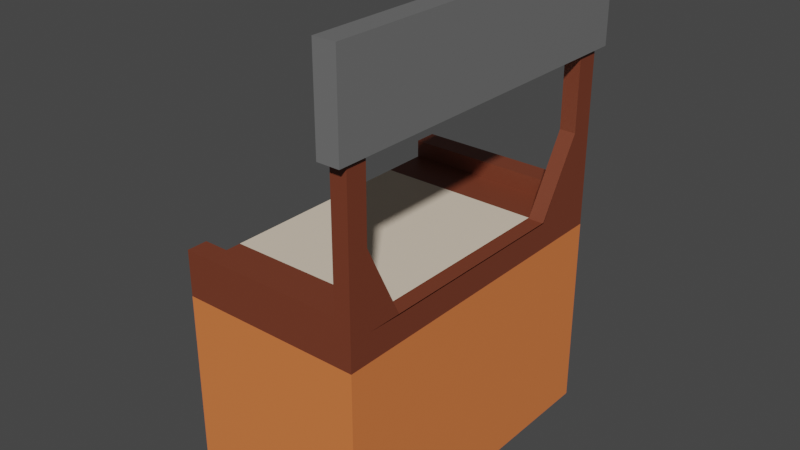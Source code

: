 # Source: Bar_cheker.blend  (saved by Blender 2.82.7; exported with 4.5.12 LTS)
import bpy
from mathutils import Matrix  # noqa: F401  (used for matrix-valued properties, if any)

bpy.ops.wm.read_factory_settings(use_empty=True)
scene = bpy.context.scene
scene.name = 'Scene'

# ---- collections
col_collection = bpy.data.collections.new('Collection'); scene.collection.children.link(col_collection)

# ---- materials (node trees are filled in below, after node groups)
mat_material = bpy.data.materials.new('Material')
mat_material.use_transparent_shadow = False
mat_material_014 = bpy.data.materials.new('Material.014')
mat_material_014.use_transparent_shadow = False
mat_material_015 = bpy.data.materials.new('Material.015')
mat_material_015.use_transparent_shadow = False
mat_material_001 = bpy.data.materials.new('Material.001')
mat_material_001.use_transparent_shadow = False

# ---- material node trees
mat_material.use_nodes = True; mat_material.node_tree.nodes.clear()
_N = mat_material.node_tree.nodes; _L = mat_material.node_tree.links
n0 = _N.new('ShaderNodeOutputMaterial'); n0.name = 'Material Output'; n0.location = (300, 300)
n1 = _N.new('ShaderNodeBsdfPrincipled'); n1.name = 'Principled BSDF'; n1.location = (10, 300)
n1.distribution = 'GGX'
n1.subsurface_method = 'BURLEY'
n1.inputs[0].default_value = (0.8, 0.2036, 0.05733, 1.0)
n1.inputs[3].default_value = 1.45
n1.inputs[27].default_value = (0.0, 0.0, 0.0, 1.0)
n1.inputs[28].default_value = 1.0
_L.new(n1.outputs[0], n0.inputs[0])
n0.is_active_output = True
mat_material_014.use_nodes = True; mat_material_014.node_tree.nodes.clear()
_N = mat_material_014.node_tree.nodes; _L = mat_material_014.node_tree.links
n0 = _N.new('ShaderNodeOutputMaterial'); n0.name = 'Material Output'; n0.location = (300, 300)
n1 = _N.new('ShaderNodeBsdfPrincipled'); n1.name = 'Principled BSDF'; n1.location = (10, 300)
n1.distribution = 'GGX'
n1.subsurface_method = 'BURLEY'
n1.inputs[0].default_value = (0.1814, 0.04358, 0.02025, 1.0)
n1.inputs[3].default_value = 1.45
n1.inputs[27].default_value = (0.0, 0.0, 0.0, 1.0)
n1.inputs[28].default_value = 1.0
_L.new(n1.outputs[0], n0.inputs[0])
n0.is_active_output = True
mat_material_015.use_nodes = True; mat_material_015.node_tree.nodes.clear()
_N = mat_material_015.node_tree.nodes; _L = mat_material_015.node_tree.links
n0 = _N.new('ShaderNodeOutputMaterial'); n0.name = 'Material Output'; n0.location = (300, 300)
n1 = _N.new('ShaderNodeBsdfPrincipled'); n1.name = 'Principled BSDF'; n1.location = (10, 300)
n1.distribution = 'GGX'
n1.subsurface_method = 'BURLEY'
n1.inputs[0].default_value = (0.8, 0.6729, 0.5285, 1.0)
n1.inputs[3].default_value = 1.45
n1.inputs[27].default_value = (0.0, 0.0, 0.0, 1.0)
n1.inputs[28].default_value = 1.0
_L.new(n1.outputs[0], n0.inputs[0])
n0.is_active_output = True
mat_material_001.use_nodes = True; mat_material_001.node_tree.nodes.clear()
_N = mat_material_001.node_tree.nodes; _L = mat_material_001.node_tree.links
n0 = _N.new('ShaderNodeOutputMaterial'); n0.name = 'Material Output'; n0.location = (300, 300)
n1 = _N.new('ShaderNodeBsdfPrincipled'); n1.name = 'Principled BSDF'; n1.location = (10, 300)
n1.distribution = 'GGX'
n1.subsurface_method = 'BURLEY'
n1.inputs[0].default_value = (0.307, 0.307, 0.307, 1.0)
n1.inputs[1].default_value = 0.5021
n1.inputs[2].default_value = 0.249
n1.inputs[3].default_value = 1.45
n1.inputs[13].default_value = 0.7427
n1.inputs[27].default_value = (0.0, 0.0, 0.0, 1.0)
n1.inputs[28].default_value = 1.0
_L.new(n1.outputs[0], n0.inputs[0])
n0.is_active_output = True

# ---- world
world_world = bpy.data.worlds.new('World'); scene.world = world_world
world_world.use_nodes = True; world_world.node_tree.nodes.clear()
_N = world_world.node_tree.nodes; _L = world_world.node_tree.links
n0 = _N.new('ShaderNodeOutputWorld'); n0.name = 'World Output'; n0.location = (300, 300)
n1 = _N.new('ShaderNodeBackground'); n1.name = 'Background'; n1.location = (10, 300)
n1.inputs[0].default_value = (0.05088, 0.05088, 0.05088, 1.0)
_L.new(n1.outputs[0], n0.inputs[0])
n0.is_active_output = True
world_world.color = (0.05088, 0.05088, 0.05088)
world_world.use_sun_shadow = False
world_world.sun_shadow_jitter_overblur = 0.0

# ---- meshes
me_cube_004 = bpy.data.meshes.new('Cube.004')
me_cube_004.from_pydata([(-1.427, -0.4761, 0.3186), (-1.427, -0.4761, 2.319), (0.5732, -0.4761, 0.3186), (0.5732, -0.4761, 2.319), (-1.427, -0.4126, 0.3186), (0.5732, -0.4126, 2.319), (-1.427, -0.4126, 2.319), (0.5732, -0.4126, 0.3186), (0.3975, -0.4761, 0.3186), (0.3975, -0.4761, 2.319), (0.3975, -0.4126, 2.319), (0.3975, -0.4126, 0.3186), (-1.427, -0.4126, -14.18), (-1.427, -0.4761, -14.18), (0.3975, -0.4761, -14.18), (0.5732, -0.4761, -14.18), (0.5732, -0.4126, -14.18), (0.3975, -0.4126, -14.18), (-1.427, 0.4252, 2.319), (0.5732, 0.4252, 0.3186), (-1.427, 0.4252, 0.3186), (0.5732, 0.4252, 2.319), (0.3975, 0.4252, 0.3186), (0.3975, 0.4252, 2.319), (0.5732, 0.4252, -14.18), (0.3975, 0.4252, -14.18), (-1.427, 0.4252, 2.319), (0.3975, 0.4252, 2.319), (-1.427, 0.3696, 0.3186), (0.5732, 0.3696, 2.319), (0.3975, 0.3696, 0.3186), (0.3975, 0.3696, 2.319), (0.3975, 0.3696, -14.18), (-1.427, 0.3696, 2.319), (0.5732, 0.3696, 0.3186), (0.5732, 0.3696, -14.18), (0.5732, -0.4126, 7.699), (0.5732, -0.4761, 7.699), (0.5732, 0.3696, 7.699), (0.3975, -0.4126, 7.699), (0.3975, -0.4761, 7.699), (0.3975, 0.3696, 7.699), (0.3975, 0.4252, 7.699), (0.5732, 0.4252, 7.699), (0.3975, -0.4761, 3.601), (-1.427, -0.4761, 3.601), (-1.427, -0.4126, 3.601), (0.3975, -0.4126, 3.601), (-1.427, 0.3696, 3.601), (-1.427, 0.4252, 3.601), (0.3975, 0.4252, 3.601), (0.3975, 0.3696, 3.601), (0.3975, 0.3696, -14.15), (-1.427, 0.3696, -14.15), (0.3975, 0.4252, -14.15), (-1.427, 0.4252, -14.15), (-1.427, -0.2917, 0.3186), (0.5732, -0.2917, 2.319), (0.3975, -0.2917, 0.3186), (0.3975, -0.2917, 2.319), (0.3975, -0.2917, -14.18), (-1.427, -0.2917, 2.319), (0.5732, -0.2917, 0.3186), (0.5732, -0.2917, -14.18), (0.5732, -0.2917, 2.253), (0.3975, -0.2917, 2.253), (-1.427, 0.2682, 2.319), (0.5732, 0.2682, 0.3186), (0.5732, 0.2682, -14.18), (-1.427, 0.2682, 0.3186), (0.5732, 0.2682, 2.319), (0.3975, 0.2682, 0.3186), (0.3975, 0.2682, 2.319), (0.3975, 0.2682, -14.18), (0.5732, 0.2682, 2.253), (0.3975, 0.2682, 2.253), (0.5732, -0.4126, 12.94), (0.5732, -0.4761, 12.94), (0.3975, -0.4126, 12.94), (0.3975, -0.4761, 12.94), (0.3975, 0.4252, 12.94), (0.5732, 0.4252, 12.94), (0.5732, 0.3696, 12.94), (0.3975, 0.3696, 12.94)], [(26, 27)], [(7, 5, 3, 2), (8, 9, 1, 0), (31, 23, 50, 51), (0, 4, 12, 13), (0, 1, 6, 4), (59, 61, 6, 10), (2, 8, 14, 15), (62, 57, 5, 7), (56, 58, 11, 4), (23, 31, 41, 42), (8, 0, 13, 14), (21, 23, 42, 43), (7, 2, 15, 16), (2, 3, 9, 8), (17, 16, 15, 14), (60, 63, 16, 17), (12, 17, 14, 13), (62, 7, 16, 63), (4, 11, 17, 12), (30, 22, 25, 32), (28, 33, 18, 20), (69, 66, 33, 28), (71, 30, 32, 73), (19, 34, 35, 24), (25, 24, 35, 32), (59, 10, 39, 65), (20, 22, 54, 55), (19, 21, 29, 34), (18, 33, 48, 49), (64, 65, 39, 36), (41, 38, 82, 83), (37, 36, 76, 77), (29, 21, 43, 38), (9, 3, 37, 40), (10, 9, 40, 39), (70, 29, 38, 74), (3, 5, 36, 37), (47, 46, 45, 44), (50, 49, 48, 51), (1, 9, 44, 45), (6, 1, 45, 46), (9, 10, 47, 44), (23, 18, 49, 50), (33, 31, 51, 48), (10, 6, 46, 47), (22, 30, 52, 54), (30, 28, 53, 52), (5, 57, 64, 36), (74, 75, 65, 64), (72, 59, 65, 75), (11, 58, 60, 17), (4, 6, 61, 56), (67, 62, 63, 68), (73, 68, 63, 60), (69, 71, 58, 56), (67, 70, 57, 62), (72, 66, 61, 59), (31, 33, 66, 72), (34, 29, 70, 67), (28, 30, 71, 69), (32, 35, 68, 73), (34, 67, 68, 35), (31, 72, 75, 41), (38, 41, 75, 74), (57, 70, 74, 64), (58, 71, 73, 60), (56, 61, 66, 69), (76, 78, 79, 77), (81, 80, 83, 82), (38, 43, 81, 82), (39, 40, 79, 78), (40, 37, 77, 79), (42, 41, 83, 80), (43, 42, 80, 81), (36, 39, 78, 76), (55, 54, 52, 53), (18, 23, 21, 19, 22, 20), (28, 20, 55, 53), (22, 19, 24, 25)])
me_cube_004.polygons.foreach_set('material_index', [1, 1, 1, 0, 1, 1, 0, 1, 1, 1, 0, 1, 0, 1, 0, 0, 0, 0, 0, 0, 1, 1, 0, 0, 0, 1, 0, 1, 1, 1, 1, 1, 1, 1, 1, 1, 1, 1, 1, 1, 1, 1, 1, 1, 1, 0, 0, 1, 1, 1, 0, 1, 0, 0, 1, 1, 2, 1, 1, 1, 0, 0, 1, 1, 1, 0, 1, 1, 1, 1, 1, 1, 1, 1, 1, 0, 1, 0, 0])
_uv = me_cube_004.uv_layers.new(name='UVMap')
_uv.uv.foreach_set('vector', [0.375, 0.7421, 0.625, 0.7421, 0.625, 0.75, 0.375, 0.75, 0.375, 0.772, 0.625, 0.772, 0.625, 1.0, 0.375, 1.0, 0.647, 0.6443, 0.647, 0.6373, 0.647, 0.6373, 0.647, 0.6443, 0.375, 0.0, 0.375, 0.007939, 0.375, 0.007939, 0.375, 0.0, 0.375, 0.0, 0.625, 0.0, 0.625, 0.007939, 0.375, 0.007939, 0.647, 0.7269, 0.875, 0.7269, 0.875, 0.7421, 0.647, 0.7421, 0.375, 0.75, 0.375, 0.772, 0.375, 0.772, 0.375, 0.75, 0.375, 0.7269, 0.625, 0.7269, 0.625, 0.7421, 0.375, 0.7421, 0.125, 0.7269, 0.353, 0.7269, 0.353, 0.7421, 0.125, 0.7421, 0.647, 0.6373, 0.647, 0.6443, 0.647, 0.6443, 0.647, 0.6373, 0.375, 0.772, 0.375, 1.0, 0.375, 1.0, 0.375, 0.772, 0.625, 0.6373, 0.647, 0.6373, 0.647, 0.6373, 0.625, 0.6373, 0.375, 0.7421, 0.375, 0.75, 0.375, 0.75, 0.375, 0.7421, 0.375, 0.75, 0.625, 0.75, 0.625, 0.772, 0.375, 0.772, 0.353, 0.7421, 0.375, 0.7421, 0.375, 0.75, 0.353, 0.75, 0.353, 0.7269, 0.375, 0.7269, 0.375, 0.7421, 0.353, 0.7421, 0.125, 0.7421, 0.353, 0.7421, 0.353, 0.75, 0.125, 0.75, 0.375, 0.7269, 0.375, 0.7421, 0.375, 0.7421, 0.375, 0.7269, 0.125, 0.7421, 0.353, 0.7421, 0.353, 0.7421, 0.125, 0.7421, 0.353, 0.6443, 0.353, 0.6373, 0.353, 0.6373, 0.353, 0.6443, 0.375, 0.1057, 0.625, 0.1057, 0.625, 0.1127, 0.375, 0.1127, 0.375, 0.09304, 0.625, 0.09304, 0.625, 0.1057, 0.375, 0.1057, 0.353, 0.657, 0.353, 0.6443, 0.353, 0.6443, 0.353, 0.657, 0.375, 0.6373, 0.375, 0.6443, 0.375, 0.6443, 0.375, 0.6373, 0.353, 0.6373, 0.375, 0.6373, 0.375, 0.6443, 0.353, 0.6443, 0.647, 0.7269, 0.647, 0.7421, 0.647, 0.7421, 0.647, 0.7269, 0.375, 0.1127, 0.353, 0.6373, 0.353, 0.6373, 0.375, 0.1127, 0.375, 0.6373, 0.625, 0.6373, 0.625, 0.6443, 0.375, 0.6443, 0.625, 0.1127, 0.625, 0.1057, 0.625, 0.1057, 0.625, 0.1127, 0.625, 0.7269, 0.647, 0.7269, 0.647, 0.7421, 0.625, 0.7421, 0.647, 0.6443, 0.625, 0.6443, 0.625, 0.6443, 0.647, 0.6443, 0.625, 0.75, 0.625, 0.7421, 0.625, 0.7421, 0.625, 0.75, 0.625, 0.6443, 0.625, 0.6373, 0.625, 0.6373, 0.625, 0.6443, 0.625, 0.772, 0.625, 0.75, 0.625, 0.75, 0.625, 0.772, 0.647, 0.7421, 0.647, 0.75, 0.647, 0.75, 0.647, 0.7421, 0.625, 0.657, 0.625, 0.6443, 0.625, 0.6443, 0.625, 0.657, 0.625, 0.75, 0.625, 0.7421, 0.625, 0.7421, 0.625, 0.75, 0.647, 0.7421, 0.875, 0.7421, 0.875, 0.75, 0.647, 0.75, 0.647, 0.6373, 0.875, 0.6373, 0.875, 0.6443, 0.647, 0.6443, 0.625, 1.0, 0.625, 0.772, 0.625, 0.772, 0.625, 1.0, 0.625, 0.007939, 0.625, 0.0, 0.625, 0.0, 0.625, 0.007939, 0.647, 0.75, 0.647, 0.7421, 0.647, 0.7421, 0.647, 0.75, 0.647, 0.6373, 0.875, 0.6373, 0.875, 0.6373, 0.647, 0.6373, 0.875, 0.6443, 0.647, 0.6443, 0.647, 0.6443, 0.875, 0.6443, 0.647, 0.7421, 0.875, 0.7421, 0.875, 0.7421, 0.647, 0.7421, 0.353, 0.6373, 0.353, 0.6443, 0.353, 0.6443, 0.353, 0.6373, 0.353, 0.6443, 0.125, 0.6443, 0.125, 0.6443, 0.353, 0.6443, 0.625, 0.7421, 0.625, 0.7269, 0.625, 0.7269, 0.625, 0.7421, 0.625, 0.657, 0.647, 0.657, 0.647, 0.7269, 0.625, 0.7269, 0.647, 0.657, 0.647, 0.7269, 0.647, 0.7269, 0.647, 0.657, 0.353, 0.7421, 0.353, 0.7269, 0.353, 0.7269, 0.353, 0.7421, 0.375, 0.007939, 0.625, 0.007939, 0.625, 0.02305, 0.375, 0.02305, 0.375, 0.657, 0.375, 0.7269, 0.375, 0.7269, 0.375, 0.657, 0.353, 0.657, 0.375, 0.657, 0.375, 0.7269, 0.353, 0.7269, 0.125, 0.657, 0.353, 0.657, 0.353, 0.7269, 0.125, 0.7269, 0.375, 0.657, 0.625, 0.657, 0.625, 0.7269, 0.375, 0.7269, 0.647, 0.657, 0.875, 0.657, 0.875, 0.7269, 0.647, 0.7269, 0.647, 0.6443, 0.875, 0.6443, 0.875, 0.657, 0.647, 0.657, 0.375, 0.6443, 0.625, 0.6443, 0.625, 0.657, 0.375, 0.657, 0.125, 0.6443, 0.353, 0.6443, 0.353, 0.657, 0.125, 0.657, 0.353, 0.6443, 0.375, 0.6443, 0.375, 0.657, 0.353, 0.657, 0.375, 0.6443, 0.375, 0.657, 0.375, 0.657, 0.375, 0.6443, 0.647, 0.6443, 0.647, 0.657, 0.647, 0.657, 0.647, 0.6443, 0.625, 0.6443, 0.647, 0.6443, 0.647, 0.657, 0.625, 0.657, 0.625, 0.7269, 0.625, 0.657, 0.625, 0.657, 0.625, 0.7269, 0.353, 0.7269, 0.353, 0.657, 0.353, 0.657, 0.353, 0.7269, 0.375, 0.02305, 0.625, 0.02305, 0.625, 0.09304, 0.375, 0.09304, 0.625, 0.7421, 0.647, 0.7421, 0.647, 0.75, 0.625, 0.75, 0.625, 0.6373, 0.647, 0.6373, 0.647, 0.6443, 0.625, 0.6443, 0.625, 0.6443, 0.625, 0.6373, 0.625, 0.6373, 0.625, 0.6443, 0.647, 0.7421, 0.647, 0.75, 0.647, 0.75, 0.647, 0.7421, 0.625, 0.772, 0.625, 0.75, 0.625, 0.75, 0.625, 0.772, 0.647, 0.6373, 0.647, 0.6443, 0.647, 0.6443, 0.647, 0.6373, 0.625, 0.6373, 0.647, 0.6373, 0.647, 0.6373, 0.625, 0.6373, 0.625, 0.7421, 0.647, 0.7421, 0.647, 0.7421, 0.625, 0.7421, 0.125, 0.6373, 0.353, 0.6373, 0.353, 0.6443, 0.125, 0.6443, 0.875, 0.6373, 0.647, 0.6373, 0.625, 0.6373, 0.375, 0.6373, 0.353, 0.6373, 0.375, 0.1127, 0.375, 0.1057, 0.375, 0.1127, 0.375, 0.1127, 0.375, 0.1057, 0.353, 0.6373, 0.375, 0.6373, 0.375, 0.6373, 0.353, 0.6373])
me_cube_004.materials.append(mat_material)
me_cube_004.materials.append(mat_material_014)
me_cube_004.materials.append(mat_material_015)
me_cube_004.use_remesh_fix_poles = True
me_cube_004.use_remesh_preserve_attributes = False
me_cube_004.use_mirror_vertex_groups = False
me_cube_004.update()
me_cube = bpy.data.meshes.new('Cube')
me_cube.from_pydata([(-1.0, -1.0, -1.0), (-1.0, -1.0, 1.0), (-1.0, 1.0, -1.0), (-1.0, 1.0, 1.0), (1.0, -1.0, -1.0), (1.0, -1.0, 1.0), (1.0, 1.0, -1.0), (1.0, 1.0, 1.0)], [], [(0, 1, 3, 2), (2, 3, 7, 6), (6, 7, 5, 4), (4, 5, 1, 0), (2, 6, 4, 0), (7, 3, 1, 5)])
_uv = me_cube.uv_layers.new(name='UVMap')
_uv.uv.foreach_set('vector', [0.375, 0.0, 0.625, 0.0, 0.625, 0.25, 0.375, 0.25, 0.375, 0.25, 0.625, 0.25, 0.625, 0.5, 0.375, 0.5, 0.375, 0.5, 0.625, 0.5, 0.625, 0.75, 0.375, 0.75, 0.375, 0.75, 0.625, 0.75, 0.625, 1.0, 0.375, 1.0, 0.125, 0.5, 0.375, 0.5, 0.375, 0.75, 0.125, 0.75, 0.625, 0.5, 0.875, 0.5, 0.875, 0.75, 0.625, 0.75])
me_cube.materials.append(mat_material_001)
me_cube.use_remesh_fix_poles = True
me_cube.use_remesh_preserve_attributes = False
me_cube.use_mirror_vertex_groups = False
me_cube.update()

# ---- objects
ob_cube_003 = bpy.data.objects.new('Cube.003', me_cube_004)
ob_cube = bpy.data.objects.new('Cube', me_cube)

# ---- transforms, parenting, visibility, modifiers, constraints
ob_cube_003.location = (0.0, 0.0, 0.0)
ob_cube_003.scale = (1.0, -4.0, 0.15)
ob_cube_003.lineart.crease_threshold = 0.0
ob_cube.location = (0.4938, 0.1098, 2.466)
ob_cube.scale = (0.1178, 1.931, 0.4952)
ob_cube.lineart.crease_threshold = 0.0

# ---- collection membership
col_collection.objects.link(ob_cube_003)
col_collection.objects.link(ob_cube)

# ---- scene / render settings (as saved in the file)
scene.frame_start = 1; scene.frame_end = 24; scene.frame_set(15)
scene.render.engine = 'BLENDER_EEVEE_NEXT'
scene.cycles.use_denoising = False
scene.cycles.samples = 512
scene.cycles.sampling_pattern = 'TABULATED_SOBOL'
scene.cycles.use_adaptive_sampling = False
scene.cycles.use_light_tree = False
scene.view_settings.view_transform = 'Filmic'
bpy.context.view_layer.update()

# ---- added for rendering (the .blend has no active camera and no usable light): camera, sun
cam_auto = bpy.data.cameras.new('AutoCamera')
cam_auto.lens = 50.0
cam_auto.sensor_width = 36.0
cam_auto.clip_end = 1000.0
ob_auto_camera = bpy.data.objects.new('AutoCamera', cam_auto)
scene.collection.objects.link(ob_auto_camera)
ob_auto_camera.location = (5.79564, -7.3341, 5.38006)
ob_auto_camera.rotation_euler = (1.09748, -7.21219e-08, 0.694738)
scene.camera = ob_auto_camera
light_auto_sun = bpy.data.lights.new('AutoSun', 'SUN')
light_auto_sun.energy = 3.0
light_auto_sun.angle = 0.0523599
ob_auto_sun = bpy.data.objects.new('AutoSun', light_auto_sun)
scene.collection.objects.link(ob_auto_sun)
ob_auto_sun.rotation_euler = (0.872665, 0.174533, 0.523599)
bpy.context.view_layer.update()
